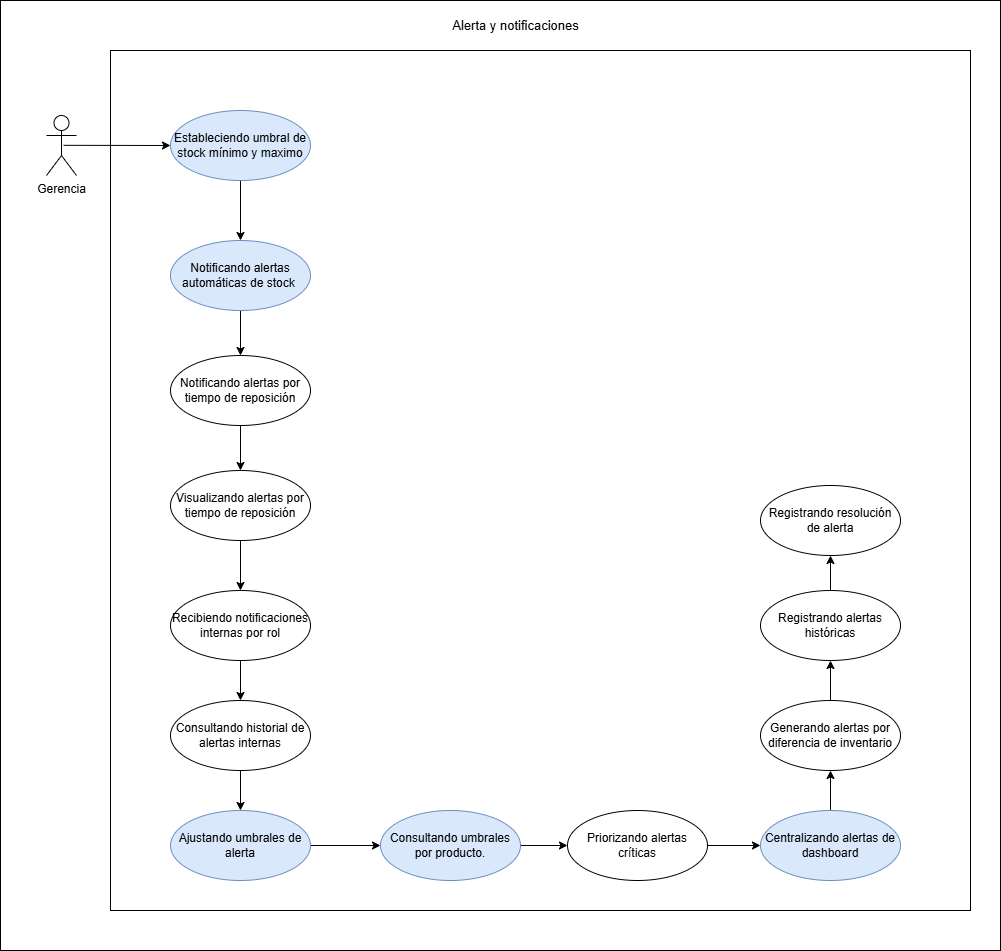

The diagram above was exported from draw.io. Its source (the exported page's mxGraphModel, read from the mxfile embedded in the PNG):
<mxGraphModel dx="1980" dy="995" grid="1" gridSize="10" guides="1" tooltips="1" connect="1" arrows="1" fold="1" page="1" pageScale="1" pageWidth="827" pageHeight="1169" math="0" shadow="0">
  <root>
    <mxCell id="0" />
    <mxCell id="1" parent="0" />
    <mxCell id="qrOsgZDqs2jIluiTBBjf-99" parent="1" style="rounded=0;whiteSpace=wrap;html=1;" value="" vertex="1">
      <mxGeometry height="950" width="1000" x="300" y="100" as="geometry" />
    </mxCell>
    <mxCell id="qrOsgZDqs2jIluiTBBjf-100" parent="1" style="whiteSpace=wrap;html=1;aspect=fixed;" value="" vertex="1">
      <mxGeometry height="860" width="860" x="410" y="150" as="geometry" />
    </mxCell>
    <mxCell id="qrOsgZDqs2jIluiTBBjf-101" edge="1" parent="1" source="qrOsgZDqs2jIluiTBBjf-102" style="edgeStyle=orthogonalEdgeStyle;rounded=0;orthogonalLoop=1;jettySize=auto;html=1;exitX=0.5;exitY=1;exitDx=0;exitDy=0;entryX=0.5;entryY=0;entryDx=0;entryDy=0;" target="qrOsgZDqs2jIluiTBBjf-104">
      <mxGeometry relative="1" as="geometry" />
    </mxCell>
    <mxCell id="qrOsgZDqs2jIluiTBBjf-102" parent="1" style="ellipse;whiteSpace=wrap;html=1;fillColor=#dae8fc;strokeColor=#6c8ebf;" value="Estableciendo umbral de stock mínimo y maximo" vertex="1">
      <mxGeometry height="70" width="140" x="470" y="210" as="geometry" />
    </mxCell>
    <mxCell id="qrOsgZDqs2jIluiTBBjf-103" edge="1" parent="1" source="qrOsgZDqs2jIluiTBBjf-104" style="edgeStyle=orthogonalEdgeStyle;rounded=0;orthogonalLoop=1;jettySize=auto;html=1;exitX=0.5;exitY=1;exitDx=0;exitDy=0;entryX=0.5;entryY=0;entryDx=0;entryDy=0;" target="qrOsgZDqs2jIluiTBBjf-108">
      <mxGeometry relative="1" as="geometry" />
    </mxCell>
    <mxCell id="qrOsgZDqs2jIluiTBBjf-104" parent="1" style="ellipse;whiteSpace=wrap;html=1;fillColor=#dae8fc;strokeColor=#6c8ebf;" value="Notificando alertas automáticas de stock&amp;nbsp;" vertex="1">
      <mxGeometry height="70" width="140" x="470" y="340" as="geometry" />
    </mxCell>
    <mxCell id="qrOsgZDqs2jIluiTBBjf-105" edge="1" parent="1" source="qrOsgZDqs2jIluiTBBjf-106" style="rounded=0;orthogonalLoop=1;jettySize=auto;html=1;exitX=0.5;exitY=0;exitDx=0;exitDy=0;" target="qrOsgZDqs2jIluiTBBjf-121">
      <mxGeometry relative="1" as="geometry" />
    </mxCell>
    <mxCell id="qrOsgZDqs2jIluiTBBjf-106" parent="1" style="ellipse;whiteSpace=wrap;html=1;" value="Registrando alertas históricas" vertex="1">
      <mxGeometry height="70" width="140" x="1060" y="690" as="geometry" />
    </mxCell>
    <mxCell id="qrOsgZDqs2jIluiTBBjf-107" edge="1" parent="1" source="qrOsgZDqs2jIluiTBBjf-108" style="edgeStyle=orthogonalEdgeStyle;rounded=0;orthogonalLoop=1;jettySize=auto;html=1;exitX=0.5;exitY=1;exitDx=0;exitDy=0;" target="qrOsgZDqs2jIluiTBBjf-112">
      <mxGeometry relative="1" as="geometry" />
    </mxCell>
    <mxCell id="qrOsgZDqs2jIluiTBBjf-108" parent="1" style="ellipse;whiteSpace=wrap;html=1;" value="Notificando alertas por tiempo de reposición" vertex="1">
      <mxGeometry height="70" width="140" x="470" y="455" as="geometry" />
    </mxCell>
    <mxCell id="qrOsgZDqs2jIluiTBBjf-109" edge="1" parent="1" source="qrOsgZDqs2jIluiTBBjf-110" style="edgeStyle=orthogonalEdgeStyle;rounded=0;orthogonalLoop=1;jettySize=auto;html=1;exitX=1;exitY=0.5;exitDx=0;exitDy=0;entryX=0;entryY=0.5;entryDx=0;entryDy=0;" target="qrOsgZDqs2jIluiTBBjf-116">
      <mxGeometry relative="1" as="geometry" />
    </mxCell>
    <mxCell id="qrOsgZDqs2jIluiTBBjf-110" parent="1" style="ellipse;whiteSpace=wrap;html=1;" value="Priorizando alertas críticas" vertex="1">
      <mxGeometry height="70" width="140" x="867" y="910" as="geometry" />
    </mxCell>
    <mxCell id="qrOsgZDqs2jIluiTBBjf-111" edge="1" parent="1" source="qrOsgZDqs2jIluiTBBjf-112" style="edgeStyle=orthogonalEdgeStyle;rounded=0;orthogonalLoop=1;jettySize=auto;html=1;exitX=0.5;exitY=1;exitDx=0;exitDy=0;entryX=0.5;entryY=0;entryDx=0;entryDy=0;" target="qrOsgZDqs2jIluiTBBjf-118">
      <mxGeometry relative="1" as="geometry" />
    </mxCell>
    <mxCell id="qrOsgZDqs2jIluiTBBjf-112" parent="1" style="ellipse;whiteSpace=wrap;html=1;" value="Visualizando alertas por tiempo de reposición" vertex="1">
      <mxGeometry height="70" width="140" x="470" y="570" as="geometry" />
    </mxCell>
    <mxCell id="qrOsgZDqs2jIluiTBBjf-113" edge="1" parent="1" source="qrOsgZDqs2jIluiTBBjf-114" style="rounded=0;orthogonalLoop=1;jettySize=auto;html=1;exitX=1;exitY=0.5;exitDx=0;exitDy=0;entryX=0;entryY=0.5;entryDx=0;entryDy=0;" target="qrOsgZDqs2jIluiTBBjf-110">
      <mxGeometry relative="1" as="geometry" />
    </mxCell>
    <mxCell id="qrOsgZDqs2jIluiTBBjf-114" parent="1" style="ellipse;whiteSpace=wrap;html=1;fillColor=#dae8fc;strokeColor=#6c8ebf;" value="Consultando umbrales por producto." vertex="1">
      <mxGeometry height="70" width="140" x="680" y="910" as="geometry" />
    </mxCell>
    <mxCell id="qrOsgZDqs2jIluiTBBjf-115" edge="1" parent="1" source="4anYxudfQei74rEzQw1F-1" style="rounded=0;orthogonalLoop=1;jettySize=auto;html=1;entryX=0.5;entryY=1;entryDx=0;entryDy=0;exitX=0.5;exitY=0;exitDx=0;exitDy=0;" target="qrOsgZDqs2jIluiTBBjf-106">
      <mxGeometry relative="1" as="geometry">
        <mxPoint x="1130" y="830" as="sourcePoint" />
      </mxGeometry>
    </mxCell>
    <mxCell id="4anYxudfQei74rEzQw1F-2" edge="1" parent="1" source="qrOsgZDqs2jIluiTBBjf-116" style="edgeStyle=orthogonalEdgeStyle;rounded=0;orthogonalLoop=1;jettySize=auto;html=1;entryX=0.5;entryY=1;entryDx=0;entryDy=0;" target="4anYxudfQei74rEzQw1F-1">
      <mxGeometry relative="1" as="geometry" />
    </mxCell>
    <mxCell id="qrOsgZDqs2jIluiTBBjf-116" parent="1" style="ellipse;whiteSpace=wrap;html=1;fillColor=#dae8fc;strokeColor=#6c8ebf;" value="Centralizando alertas de dashboard" vertex="1">
      <mxGeometry height="70" width="140" x="1060" y="910" as="geometry" />
    </mxCell>
    <mxCell id="qrOsgZDqs2jIluiTBBjf-117" edge="1" parent="1" source="qrOsgZDqs2jIluiTBBjf-118" style="edgeStyle=orthogonalEdgeStyle;rounded=0;orthogonalLoop=1;jettySize=auto;html=1;exitX=0.5;exitY=1;exitDx=0;exitDy=0;entryX=0.5;entryY=0;entryDx=0;entryDy=0;" target="qrOsgZDqs2jIluiTBBjf-123">
      <mxGeometry relative="1" as="geometry" />
    </mxCell>
    <mxCell id="qrOsgZDqs2jIluiTBBjf-118" parent="1" style="ellipse;whiteSpace=wrap;html=1;" value="Recibiendo notificaciones internas por rol" vertex="1">
      <mxGeometry height="70" width="140" x="470" y="690" as="geometry" />
    </mxCell>
    <mxCell id="qrOsgZDqs2jIluiTBBjf-119" edge="1" parent="1" source="qrOsgZDqs2jIluiTBBjf-120" style="edgeStyle=orthogonalEdgeStyle;rounded=0;orthogonalLoop=1;jettySize=auto;html=1;exitX=1;exitY=0.5;exitDx=0;exitDy=0;" target="qrOsgZDqs2jIluiTBBjf-114">
      <mxGeometry relative="1" as="geometry" />
    </mxCell>
    <mxCell id="qrOsgZDqs2jIluiTBBjf-120" parent="1" style="ellipse;whiteSpace=wrap;html=1;fillColor=#dae8fc;strokeColor=#6c8ebf;" value="Ajustando umbrales de alerta" vertex="1">
      <mxGeometry height="70" width="140" x="470" y="910" as="geometry" />
    </mxCell>
    <mxCell id="qrOsgZDqs2jIluiTBBjf-121" parent="1" style="ellipse;whiteSpace=wrap;html=1;" value="Registrando resolución de alerta" vertex="1">
      <mxGeometry height="70" width="140" x="1060" y="585" as="geometry" />
    </mxCell>
    <mxCell id="qrOsgZDqs2jIluiTBBjf-122" edge="1" parent="1" source="qrOsgZDqs2jIluiTBBjf-123" style="edgeStyle=orthogonalEdgeStyle;rounded=0;orthogonalLoop=1;jettySize=auto;html=1;exitX=0.5;exitY=1;exitDx=0;exitDy=0;" target="qrOsgZDqs2jIluiTBBjf-120">
      <mxGeometry relative="1" as="geometry" />
    </mxCell>
    <mxCell id="qrOsgZDqs2jIluiTBBjf-123" parent="1" style="ellipse;whiteSpace=wrap;html=1;" value="Consultando historial de alertas internas" vertex="1">
      <mxGeometry height="70" width="140" x="470" y="800" as="geometry" />
    </mxCell>
    <mxCell id="qrOsgZDqs2jIluiTBBjf-124" edge="1" parent="1" source="qrOsgZDqs2jIluiTBBjf-125" style="rounded=0;orthogonalLoop=1;jettySize=auto;html=1;exitX=0.571;exitY=0.497;exitDx=0;exitDy=0;exitPerimeter=0;entryX=0;entryY=0.5;entryDx=0;entryDy=0;" target="qrOsgZDqs2jIluiTBBjf-102">
      <mxGeometry relative="1" as="geometry" />
    </mxCell>
    <mxCell id="qrOsgZDqs2jIluiTBBjf-125" parent="1" style="shape=umlActor;verticalLabelPosition=bottom;verticalAlign=top;html=1;" value="Gerencia" vertex="1">
      <mxGeometry height="60" width="30" x="346" y="215" as="geometry" />
    </mxCell>
    <mxCell id="qrOsgZDqs2jIluiTBBjf-126" parent="1" style="text;html=1;whiteSpace=wrap;strokeColor=none;fillColor=none;align=center;verticalAlign=middle;rounded=0;" value="&lt;font style=&quot;font-size: 13px;&quot;&gt;Alerta y notificaciones&lt;/font&gt;" vertex="1">
      <mxGeometry height="30" width="164.75" x="732.6300000000001" y="110" as="geometry" />
    </mxCell>
    <mxCell id="4anYxudfQei74rEzQw1F-1" parent="1" style="ellipse;whiteSpace=wrap;html=1;" value="Generando alertas por diferencia de inventario" vertex="1">
      <mxGeometry height="70" width="140" x="1060" y="800" as="geometry" />
    </mxCell>
  </root>
</mxGraphModel>